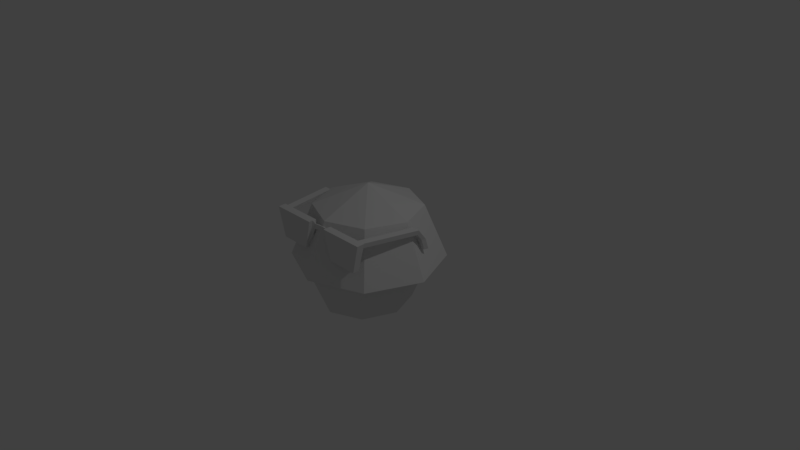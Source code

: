 # Source: PACKDUDE.blend  (saved by Blender 2.78.0; exported with 4.5.12 LTS)
import bpy
from mathutils import Matrix  # noqa: F401  (used for matrix-valued properties, if any)

bpy.ops.wm.read_factory_settings(use_empty=True)
scene = bpy.context.scene
scene.name = 'Scene'

# ---- collections
col_collection_1 = bpy.data.collections.new('Collection 1'); scene.collection.children.link(col_collection_1)

# ---- world
world_world = bpy.data.worlds.new('World'); scene.world = world_world
world_world.color = (0.05088, 0.05088, 0.05088)
world_world.use_sun_shadow = False
world_world.sun_shadow_jitter_overblur = 0.0
world_world.cycles.sampling_method = 'MANUAL'

# ---- cameras
cam_camera = bpy.data.cameras.new('Camera')
cam_camera.clip_end = 100.0
cam_camera.lens = 35.0
cam_camera.sensor_width = 32.0
cam_camera.sensor_height = 18.0
cam_camera.ortho_scale = 7.314
cam_camera.dof.focus_distance = 0.0
cam_camera.dof.aperture_fstop = 128.0

# ---- lights
light_lamp = bpy.data.lights.new('Lamp', 'POINT')
light_lamp.transmission_factor = 0.0
light_lamp.cutoff_distance = 30.0
light_lamp.energy = 100.0
light_lamp.shadow_buffer_clip_start = 1.001
light_lamp.shadow_soft_size = 0.1
light_lamp.shadow_maximum_resolution = 0.006
light_lamp.use_absolute_resolution = True

# ---- meshes
me_cube_001 = bpy.data.meshes.new('Cube.001')
me_cube_001.from_pydata([(0.1933, -0.808, 0.04847), (0.113, -0.8163, 0.3506), (0.1933, -0.773, 0.04847), (0.113, -0.7648, 0.3506), (0.5353, -0.808, 0.04847), (0.6156, -0.8163, 0.3506), (0.5353, -0.773, 0.04847), (0.6156, -0.7648, 0.3506), (0.1162, -0.7792, 0.2534), (0.1162, -0.7861, 0.2534), (0.1002, -0.7878, 0.3136), (0.1002, -0.7775, 0.3136), (0.0, -0.7612, 0.275), (0.0, -0.7778, 0.275), (0.0, -0.7817, 0.3158), (0.0, -0.7573, 0.3158), (0.5034, -0.7682, 0.3413), (0.5172, -0.7696, 0.2893), (0.5761, -0.7696, 0.2893), (0.59, -0.7682, 0.3413), (0.6349, -0.01258, 0.3204), (0.6488, -0.01399, 0.2684), (0.7077, -0.01399, 0.2684), (0.7215, -0.01258, 0.3204), (0.6349, 0.105, 0.2018), (0.6488, 0.05297, 0.2001), (0.7077, 0.05297, 0.2001), (0.7215, 0.105, 0.2018), (0.6349, 0.152, 0.08672), (0.6488, 0.09994, 0.08508), (0.7077, 0.09994, 0.08508), (0.7215, 0.152, 0.08672), (0.1933, -0.8595, 0.04644), (0.113, -0.8677, 0.3486), (0.6156, -0.8677, 0.3486), (0.5353, -0.8595, 0.04644)], [], [(3, 2, 8, 11), (2, 3, 16, 17), (6, 7, 5, 4), (1, 0, 32, 33), (2, 6, 4, 0), (7, 3, 1, 5), (10, 11, 15, 14), (0, 1, 10, 9), (1, 3, 11, 10), (2, 0, 9, 8), (13, 14, 15, 12), (8, 9, 13, 12), (11, 8, 12, 15), (9, 10, 14, 13), (16, 19, 23, 20), (7, 6, 18, 19), (6, 2, 17, 18), (3, 7, 19, 16), (21, 20, 24, 25), (17, 16, 20, 21), (19, 18, 22, 23), (18, 17, 21, 22), (27, 26, 30, 31), (23, 22, 26, 27), (22, 21, 25, 26), (20, 23, 27, 24), (29, 28, 31, 30), (26, 25, 29, 30), (24, 27, 31, 28), (25, 24, 28, 29), (35, 34, 33, 32), (0, 4, 35, 32), (5, 1, 33, 34), (4, 5, 34, 35)])
me_cube_001.use_remesh_preserve_volume = False
me_cube_001.use_remesh_preserve_attributes = False
me_cube_001.use_mirror_vertex_groups = False
me_cube_001.update()
me_sphere_003 = bpy.data.meshes.new('Sphere.003')
me_sphere_003.from_pydata([(0.6394, 0.6394, -4.371e-08), (0.9043, -5.866e-08, -4.371e-08), (0.6394, -0.6394, -4.371e-08), (7.731e-09, -0.9043, -4.371e-08), (-0.6394, -0.6394, -4.371e-08), (-0.9043, -5.866e-08, -4.371e-08), (-0.6394, 0.6394, -4.371e-08), (7.731e-09, 0.9043, -4.371e-08)], [], [(1, 2, 3, 4, 5, 6, 7, 0)])
me_sphere_003.use_remesh_preserve_volume = False
me_sphere_003.use_remesh_preserve_attributes = False
me_sphere_003.use_mirror_vertex_groups = False
me_sphere_003.update()
me_sphere_001 = bpy.data.meshes.new('Sphere.001')
me_sphere_001.from_pydata([(0.5, 0.5, 0.7071), (0.7071, 0.7071, -4.371e-08), (0.7071, -8.521e-08, 0.7071), (1.0, -5.541e-08, -4.371e-08), (0.5, -0.5, 0.7071), (0.7071, -0.7071, -4.371e-08), (3.201e-08, -0.7071, 0.7071), (2.213e-09, -1.0, -4.371e-08), (-6.182e-08, -1.492e-07, 1.0), (-0.5, -0.5, 0.7071), (-0.7071, -0.7071, -4.371e-08), (-0.7071, -8.521e-08, 0.7071), (-1.0, -5.541e-08, -4.371e-08), (-0.5, 0.5, 0.7071), (-0.7071, 0.7071, -4.371e-08), (2.213e-09, 0.7071, 0.7071), (2.213e-09, 1.0, -4.371e-08), (0.6394, 0.6394, -4.371e-08), (0.9043, -5.866e-08, -4.371e-08), (0.6394, -0.6394, -4.371e-08), (7.731e-09, -0.9043, -4.371e-08), (-0.6394, -0.6394, -4.371e-08), (-0.9043, -5.866e-08, -4.371e-08), (-0.6394, 0.6394, -4.371e-08), (7.731e-09, 0.9043, -4.371e-08)], [], [(15, 8, 0), (16, 15, 0, 1), (0, 8, 2), (1, 0, 2, 3), (2, 8, 4), (3, 2, 4, 5), (4, 8, 6), (5, 4, 6, 7), (6, 8, 9), (7, 6, 9, 10), (10, 9, 11, 12), (9, 8, 11), (12, 11, 13, 14), (11, 8, 13), (14, 13, 15, 16), (5, 7, 20, 19), (13, 8, 15), (10, 12, 22, 21), (1, 3, 18, 17), (12, 14, 23, 22), (3, 5, 19, 18), (16, 1, 17, 24), (7, 10, 21, 20), (14, 16, 24, 23)])
me_sphere_001.use_remesh_preserve_volume = False
me_sphere_001.use_remesh_preserve_attributes = False
me_sphere_001.use_mirror_vertex_groups = False
me_sphere_001.update()
me_sphere = bpy.data.meshes.new('Sphere')
me_sphere.from_pydata([(0.5, 0.5, 0.7071), (0.7071, 0.7071, -4.371e-08), (0.7071, -8.521e-08, 0.7071), (1.0, -5.541e-08, -4.371e-08), (0.5, -0.5, 0.7071), (0.7071, -0.7071, -4.371e-08), (3.201e-08, -0.7071, 0.7071), (2.213e-09, -1.0, -4.371e-08), (-6.182e-08, -1.492e-07, 1.0), (-0.5, -0.5, 0.7071), (-0.7071, -0.7071, -4.371e-08), (-0.7071, -8.521e-08, 0.7071), (-1.0, -5.541e-08, -4.371e-08), (-0.5, 0.5, 0.7071), (-0.7071, 0.7071, -4.371e-08), (2.213e-09, 0.7071, 0.7071), (2.213e-09, 1.0, -4.371e-08)], [], [(15, 8, 0), (16, 15, 0, 1), (0, 8, 2), (1, 0, 2, 3), (2, 8, 4), (3, 2, 4, 5), (4, 8, 6), (5, 4, 6, 7), (6, 8, 9), (7, 6, 9, 10), (10, 9, 11, 12), (9, 8, 11), (12, 11, 13, 14), (11, 8, 13), (14, 13, 15, 16), (3, 5, 7, 10, 12, 14, 16, 1), (13, 8, 15)])
me_sphere.use_remesh_preserve_volume = False
me_sphere.use_remesh_preserve_attributes = False
me_sphere.use_mirror_vertex_groups = False
me_sphere.update()
arm_armature_001 = bpy.data.armatures.new('Armature.001')  # bones are not reproduced

# ---- objects
ob_cube = bpy.data.objects.new('Cube', me_cube_001)
ob_armature = bpy.data.objects.new('Armature', arm_armature_001)
ob_sphere_002 = bpy.data.objects.new('Sphere.002', me_sphere_003)
ob_sphere_001 = bpy.data.objects.new('Sphere.001', me_sphere_001)
ob_sphere = bpy.data.objects.new('Sphere', me_sphere)
ob_lamp = bpy.data.objects.new('Lamp', light_lamp)
ob_camera = bpy.data.objects.new('Camera', cam_camera)

# ---- transforms, parenting, visibility, modifiers, constraints
ob_cube.location = (0.0, 0.03668, 0.2378)
ob_cube.scale = (1.218, 0.9962, 1.287)
ob_cube.lineart.crease_threshold = 0.0
_m = ob_cube.modifiers.new('Mirror', 'MIRROR')
_m.use_clip = True
ob_armature.location = (0.0, 0.7636, 0.0)
ob_armature.lineart.crease_threshold = 0.0
ob_sphere_002.parent = ob_armature
ob_sphere_002.matrix_parent_inverse = Matrix(((1.0, 0.0, 0.0, 0.0), (0.0, 1.0, 0.0, -0.7636), (0.0, 0.0, 1.0, 0.0), (0.0, 0.0, 0.0, 1.0)))
ob_sphere_002.location = (2.247e-18, -0.06017, -0.1033)
ob_sphere_002.rotation_euler = (-0.0, 3.142, -0.0)
ob_sphere_002.scale = (0.8216, 0.8653, 0.8216)
ob_sphere_002.lineart.crease_threshold = 0.0
_vg = ob_sphere_002.vertex_groups.new(name='Bone')
for _i, _w in zip([0, 1, 5, 6, 7], [0.06938, 0.03554, 0.03554, 0.06938, 0.1264]): _vg.add([_i], _w, 'REPLACE')
_vg = ob_sphere_002.vertex_groups.new(name='Bone.001')
_vg = ob_sphere_002.vertex_groups.new(name='Bone.002')
for _i, _w in zip([0, 1, 2, 3, 4, 5, 6, 7], [0.9306, 0.9572, 0.9818, 0.993, 0.9818, 0.9572, 0.9306, 0.8736]): _vg.add([_i], _w, 'REPLACE')
_m = ob_sphere_002.modifiers.new('Armature', 'ARMATURE')
_m.object = ob_armature
ob_sphere_001.parent = ob_armature
ob_sphere_001.matrix_parent_inverse = Matrix(((1.0, 0.0, 0.0, 0.0), (0.0, 1.0, 0.0, -0.7636), (0.0, 0.0, 1.0, 0.0), (0.0, 0.0, 0.0, 1.0)))
ob_sphere_001.location = (-2.247e-18, -0.06017, -0.01011)
ob_sphere_001.rotation_euler = (-0.0, 3.142, -0.0)
ob_sphere_001.scale = (0.8216, 0.8653, 0.8216)
ob_sphere_001.lineart.crease_threshold = 0.0
_vg = ob_sphere_001.vertex_groups.new(name='Bone')
for _i, _w in zip([1, 14, 17, 23, 24], [0.001838, 0.003558, 0.01904, 0.01801, 0.1853]): _vg.add([_i], _w, 'REPLACE')
_vg = ob_sphere_001.vertex_groups.new(name='Bone.001')
for _i, _w in zip([0, 1, 3, 11, 12, 13, 14, 15, 16, 17, 18, 22, 23, 24], [0.06413, 0.1604, 0.04331, 0.0003505, 0.04358, 0.0655, 0.1689, 0.157, 0.9826, 0.1735, 0.05209, 0.05186, 0.1813, 0.565]): _vg.add([_i], _w, 'REPLACE')
_vg = ob_sphere_001.vertex_groups.new(name='Bone.002')
for _i, _w in zip([0, 1, 2, 3, 4, 5, 6, 7, 8, 9, 10, 11, 12, 13, 14, 15, 17, 18, 19, 20, 21, 22, 23, 24], [0.9307, 0.8137, 0.9729, 0.9451, 0.9909, 0.9867, 0.9962, 0.9978, 0.9757, 0.9904, 0.9871, 0.9722, 0.9454, 0.9294, 0.8043, 0.84, 0.792, 0.9385, 0.9845, 0.9967, 0.9848, 0.9393, 0.7847, 0.2497]): _vg.add([_i], _w, 'REPLACE')
_m = ob_sphere_001.modifiers.new('Armature', 'ARMATURE')
_m.object = ob_armature
ob_sphere.location = (0.0, 0.0, -0.00057)
ob_sphere.lineart.crease_threshold = 0.0
ob_lamp.location = (4.076, 1.005, 5.904)
ob_lamp.rotation_euler = (0.6503, 0.05522, 1.866)
ob_lamp.lock_rotations_4d = False
ob_lamp.empty_display_type = 'ARROWS'
ob_lamp.color = (0.0, 0.0, 0.0, 0.0)
ob_lamp.lineart.crease_threshold = 0.0
ob_camera.location = (7.481, -6.508, 5.344)
ob_camera.rotation_euler = (1.109, 0.0, 0.8149)
ob_camera.lock_rotations_4d = False
ob_camera.empty_display_type = 'ARROWS'
ob_camera.color = (0.0, 0.0, 0.0, 0.0)
ob_camera.display_type = 'WIRE'
ob_camera.lineart.crease_threshold = 0.0

# ---- collection membership
col_collection_1.objects.link(ob_cube)
col_collection_1.objects.link(ob_armature)
col_collection_1.objects.link(ob_sphere_002)
col_collection_1.objects.link(ob_sphere_001)
col_collection_1.objects.link(ob_sphere)
col_collection_1.objects.link(ob_lamp)
col_collection_1.objects.link(ob_camera)

# ---- scene / render settings (as saved in the file)
scene.camera = ob_camera
scene.frame_start = 1; scene.frame_end = 10; scene.frame_set(10)
scene.render.engine = 'BLENDER_EEVEE_NEXT'
scene.render.resolution_percentage = 50
scene.render.dither_intensity = 0.0
scene.cycles.use_denoising = False
scene.cycles.samples = 128
scene.cycles.sampling_pattern = 'TABULATED_SOBOL'
scene.cycles.light_sampling_threshold = 0.0
scene.cycles.use_adaptive_sampling = False
scene.cycles.use_light_tree = False
scene.cycles.blur_glossy = 0.0
scene.cycles.sample_clamp_indirect = 0.0
scene.view_settings.view_transform = 'Standard'
bpy.context.view_layer.update()
